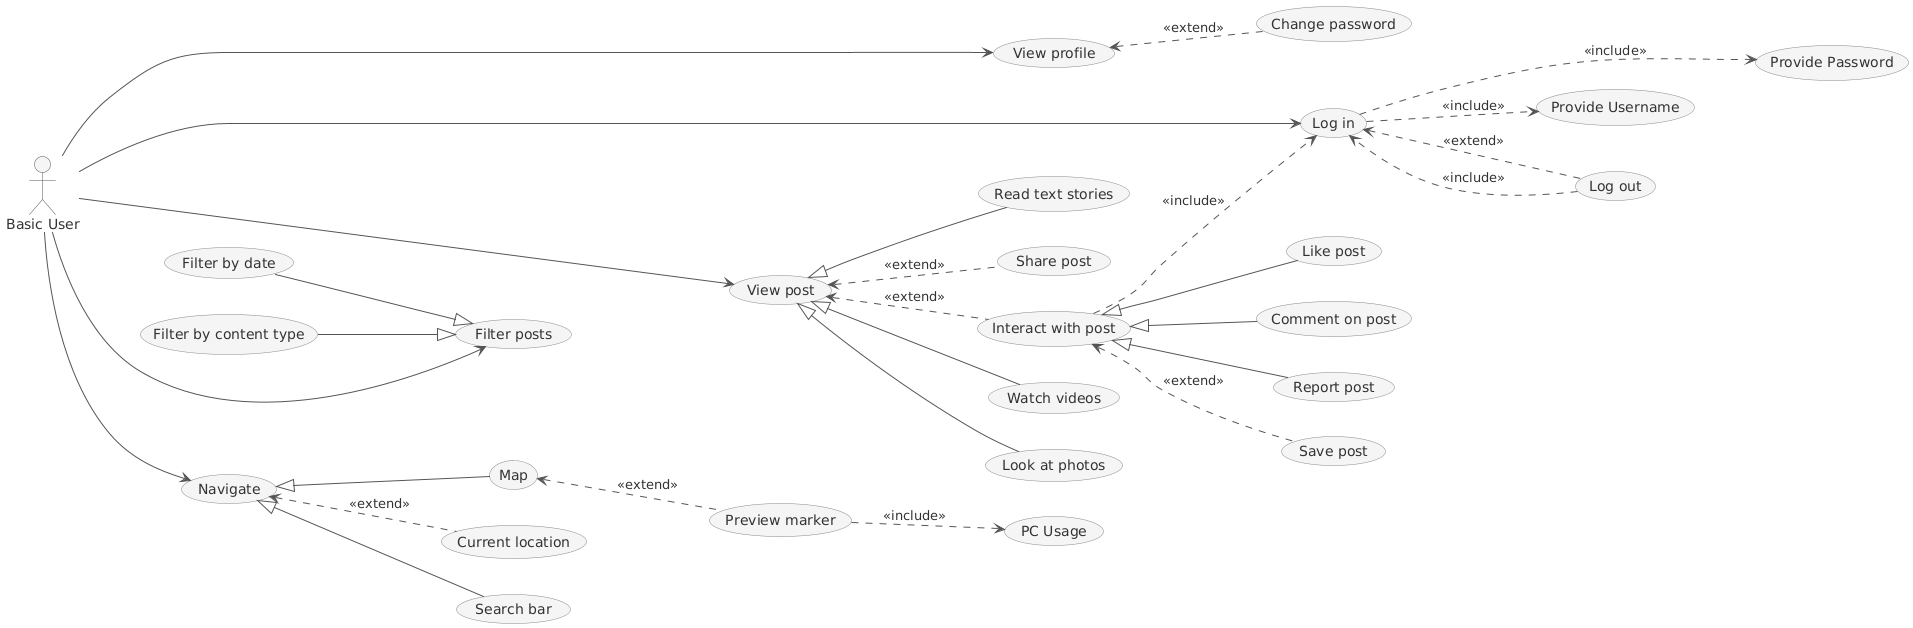

The diagram above was rendered by PlantUML. Its source (embedded in the PNG):
@startuml
left to right direction
skinparam roundcorner 8

skinparam backgroundColor white
skinparam shadowing false
skinparam defaultFontColor #333333

skinparam usecase {
  BackgroundColor #F5F5F5
  BorderColor #888888
  FontColor #333333
}

skinparam actor {
  BackgroundColor #F5F5F5
  BorderColor #555555
  FontColor #333333
}

skinparam rectangle {
  BackgroundColor #FAFAFA
  BorderColor #555555
  FontColor #333333
}

skinparam package {
  BackgroundColor #EEEEEE
  BorderColor #999999
  FontColor #333333
}

skinparam ArrowColor #555555

actor "Basic User" as BU

' --- Core use cases (same distance from actor) ---
usecase "Navigate" as UC_Navigate
usecase "Filter posts" as UC_Filter
usecase "View post" as UC_ViewPost
usecase "View profile" as UC_Profile
usecase "Log in" as UC_Login

BU --> UC_Navigate
BU --> UC_Filter
BU --> UC_ViewPost
BU --> UC_Profile
BU --> UC_Login

' Force core nodes to sit on same "column" visually
UC_Navigate -[hidden]-> UC_Filter
UC_Filter   -[hidden]-> UC_ViewPost
UC_ViewPost -[hidden]-> UC_Profile
UC_Profile  -[hidden]-> UC_Login

' --- Log in includes ---
usecase "Provide Username" as UC_ProvideUsername
usecase "Provide Password" as UC_ProvidePassword

UC_Login ..> UC_ProvideUsername : <<include>>
UC_Login ..> UC_ProvidePassword : <<include>>

' Keep login sub-steps visually near each other (optional but helps)
UC_ProvideUsername -[hidden]-> UC_ProvidePassword

' --- Navigate extensions ---
usecase "Search bar" as UC_Search
usecase "Map" as UC_Map
usecase "Preview marker" as UC_Preview
usecase "Current location" as UC_Location
usecase "PC Usage" as UC_PC

UC_Navigate <|-- UC_Search  
UC_Navigate <|-- UC_Map     
UC_Map <.. UC_Preview  : <<extend>>
UC_Navigate <.. UC_Location : <<extend>>
UC_Preview ..> UC_PC : <<include>>

' --- Filter specializations (preserve original direction) ---
usecase "Filter by date" as UC_FilterDate
usecase "Filter by content type" as UC_FilterType

UC_FilterDate --|> UC_Filter
UC_FilterType --|> UC_Filter

' --- View post extensions ---
usecase "Watch videos" as UC_Videos
usecase "Look at photos" as UC_Photos
usecase "Read text stories" as UC_Stories
usecase "Share post" as UC_Share
usecase "Interact with post" as UC_Interact

UC_ViewPost <|-- UC_Videos   
UC_ViewPost <|-- UC_Photos    
UC_ViewPost <|-- UC_Stories  
UC_ViewPost <.. UC_Share    : <<extend>>
UC_ViewPost <.. UC_Interact : <<extend>>

' --- Interact includes login + its extensions ---
usecase "Save post" as UC_Save
usecase "Like post" as UC_Like
usecase "Comment on post" as UC_Comment
usecase "Report post" as UC_Report

UC_Interact ..> UC_Login : <<include>>
UC_Interact <.. UC_Save    : <<extend>>
UC_Interact <|-- UC_Like    
UC_Interact <|-- UC_Comment 
UC_Interact <|-- UC_Report  

' --- Profile extension ---
usecase "Change password" as UC_ChangePass
UC_Profile <.. UC_ChangePass : <<extend>>

' --- Login/logout relationship (preserve original) ---
usecase "Log out" as UC_Logout
UC_Login <.. UC_Logout : <<extend>>
UC_Logout ..> UC_Login : <<include>>
@enduml